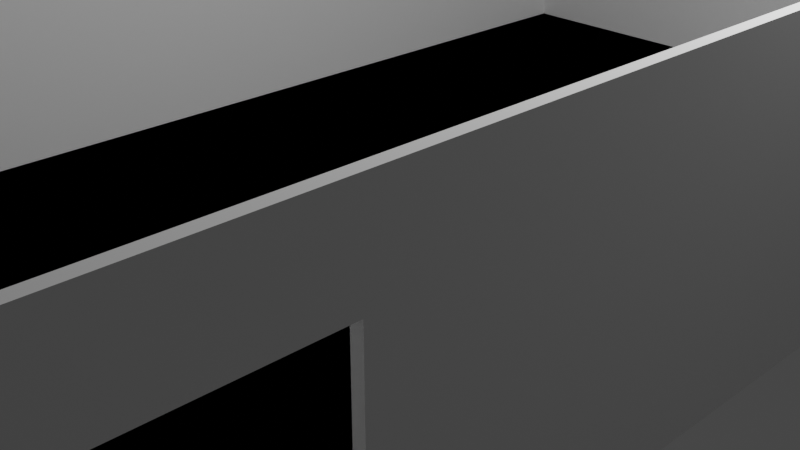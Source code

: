 # Source: New_Model.blend  (saved by Blender 2.90.8; exported with 4.5.12 LTS)
import bpy
from mathutils import Matrix  # noqa: F401  (used for matrix-valued properties, if any)

bpy.ops.wm.read_factory_settings(use_empty=True)
scene = bpy.context.scene
scene.name = 'Scene'

# ---- collections
col_collection = bpy.data.collections.new('Collection'); scene.collection.children.link(col_collection)

# ---- materials (node trees are filled in below, after node groups)
mat_material = bpy.data.materials.new('Material')
mat_material.alpha_threshold = 0.0
mat_material.use_transparent_shadow = False
mat_material.line_color = (0.0, 0.0, 0.0, 1.0)

# ---- material node trees
mat_material.use_nodes = True; mat_material.node_tree.nodes.clear()
_N = mat_material.node_tree.nodes; _L = mat_material.node_tree.links
n0 = _N.new('ShaderNodeOutputMaterial'); n0.name = 'Material Output'; n0.location = (300, 300)
n1 = _N.new('ShaderNodeBsdfPrincipled'); n1.name = 'Principled BSDF'; n1.location = (10, 300)
n1.distribution = 'GGX'
n1.subsurface_method = 'BURLEY'
n1.inputs[2].default_value = 0.4
n1.inputs[3].default_value = 1.45
n1.inputs[27].default_value = (0.0, 0.0, 0.0, 1.0)
n1.inputs[28].default_value = 1.0
_L.new(n1.outputs[0], n0.inputs[0])
n0.is_active_output = True

# ---- world
world_world = bpy.data.worlds.new('World'); scene.world = world_world
world_world.use_nodes = True; world_world.node_tree.nodes.clear()
_N = world_world.node_tree.nodes; _L = world_world.node_tree.links
n0 = _N.new('ShaderNodeOutputWorld'); n0.name = 'World Output'; n0.location = (300, 300)
n1 = _N.new('ShaderNodeBackground'); n1.name = 'Background'; n1.location = (10, 300)
n1.inputs[0].default_value = (0.05088, 0.05088, 0.05088, 1.0)
_L.new(n1.outputs[0], n0.inputs[0])
n0.is_active_output = True
world_world.color = (0.05088, 0.05088, 0.05088)
world_world.use_sun_shadow = False
world_world.sun_shadow_jitter_overblur = 0.0

# ---- cameras
cam_camera = bpy.data.cameras.new('Camera')
cam_camera.clip_end = 100.0
cam_camera.ortho_scale = 7.314

# ---- lights
light_light = bpy.data.lights.new('Light', 'POINT')
light_light.transmission_factor = 0.0
light_light.energy = 1000.0
light_light.shadow_soft_size = 0.1
light_light.shadow_maximum_resolution = 0.006
light_light.use_absolute_resolution = True

# ---- meshes
me_cube = bpy.data.meshes.new('Cube')
me_cube.from_pydata([(1.0, 1.0, 1.0), (1.0, 1.0, -1.0), (1.0, -1.0, 1.0), (1.0, -1.0, -1.0), (-1.0, 1.0, 1.0), (-1.0, 1.0, -1.0), (-1.0, -1.0, 1.0), (-1.0, -1.0, -1.0), (0.0, 1.0, -1.0), (0.0, -1.0, 1.0), (0.0, -1.0, -1.0), (0.0, 1.0, 1.0), (-1.0, 0.0, -1.0), (1.0, 0.0, 1.0), (-1.0, 0.0, 1.0), (1.0, 0.0, -1.0), (0.0, 0.0, -1.0), (-0.975, 1.0, -1.0), (-0.975, -1.0, 1.0), (-0.975, -1.0, -1.0), (-0.975, 1.0, 1.0), (-0.975, 0.0, -1.0), (-0.975, 0.0, 1.0), (0.975, -1.0, -1.0), (0.975, 1.0, 1.0), (0.975, 1.0, -1.0), (0.975, -1.0, 1.0), (0.975, 0.0, 1.0), (0.975, 0.0, -1.0), (-1.0, 0.985, 1.0), (1.0, 0.985, -1.0), (-1.0, 0.985, -1.0), (1.0, 0.985, 1.0), (0.0, 0.985, -1.0), (0.0, 0.985, 1.0), (-0.975, 0.985, 1.0), (-0.975, 0.985, -1.0), (0.975, 0.985, -1.0), (0.975, 0.985, 1.0), (-1.0, -0.985, -1.0), (1.0, -0.985, 1.0), (0.0, -0.985, -1.0), (0.0, -0.985, 1.0), (-1.0, -0.985, 1.0), (1.0, -0.985, -1.0), (-0.975, -0.985, -1.0), (-0.975, -0.985, 1.0), (0.975, -0.985, 1.0), (0.975, -0.985, -1.0), (-1.0, -0.4295, 1.0), (1.0, -0.4295, -1.0), (-1.0, -0.4295, -1.0), (1.0, -0.4295, 1.0), (0.0, -0.4295, -1.0), (-0.975, -0.4295, -1.0), (-0.975, -0.4295, 1.0), (0.975, -0.4295, 1.0), (0.975, -0.4295, -1.0), (-1.0, -0.8577, -1.0), (1.0, -0.8577, 1.0), (0.0, -0.8577, -1.0), (-0.975, -0.8577, -1.0), (-0.975, -0.8577, 1.0), (0.975, -0.8577, 1.0), (0.975, -0.8577, -1.0), (-1.0, -0.8577, 1.0), (1.0, -0.8577, -1.0), (-1.0, -0.5706, 1.0), (1.0, -0.5706, -1.0), (-1.0, -0.5706, -1.0), (1.0, -0.5706, 1.0), (0.0, -0.5706, -1.0), (-0.975, -0.5706, -1.0), (-0.975, -0.5706, 1.0), (0.975, -0.5706, 1.0), (0.975, -0.5706, -1.0), (0.0, 0.0, -1.0), (-0.975, 0.0, -1.0), (0.975, 0.0, -1.0), (0.0, 0.985, -1.0), (-0.975, 0.985, -1.0), (0.975, 0.985, -1.0), (0.0, -0.985, -1.0), (-0.975, -0.985, -1.0), (0.975, -0.985, -1.0), (0.0, -0.4295, -1.0), (-0.975, -0.4295, -1.0), (0.975, -0.4295, -1.0), (1.0, -0.8577, -1.0), (0.0, -0.8577, -1.0), (-0.975, -0.8577, -1.0), (0.975, -0.8577, -1.0), (1.0, -0.5706, -1.0), (0.0, -0.5706, -1.0), (-0.975, -0.5706, -1.0), (0.975, -0.5706, -1.0), (1.0, -0.8577, 1.0), (0.975, -0.8577, 1.0), (1.0, -0.5706, 1.0), (0.975, -0.5706, 1.0), (1.0, -0.8577, 0.5), (0.975, -0.8577, 0.5), (1.0, -0.5706, 0.5), (0.975, -0.5706, 0.5)], [], [(46, 43, 6, 18), (19, 18, 6, 7), (31, 29, 4, 5), (48, 44, 3, 23), (44, 40, 2, 3), (25, 24, 0, 1), (17, 20, 11, 8), (45, 41, 10, 19), (23, 26, 9, 10), (47, 42, 9, 26), (42, 47, 84, 82), (36, 33, 16, 21), (30, 32, 13, 15), (37, 30, 15, 28), (51, 49, 14, 12), (35, 29, 14, 22), (62, 46, 83, 90), (31, 36, 21, 12), (39, 45, 19, 7), (5, 4, 20, 17), (10, 9, 18, 19), (42, 46, 18, 9), (33, 37, 28, 16), (32, 38, 27, 13), (40, 47, 26, 2), (3, 2, 26, 23), (8, 11, 24, 25), (41, 48, 23, 10), (0, 24, 38, 32), (8, 25, 37, 33), (5, 17, 36, 31), (11, 20, 35, 34), (20, 4, 29, 35), (25, 1, 30, 37), (1, 0, 32, 30), (17, 8, 33, 36), (24, 11, 34, 38), (12, 14, 29, 31), (60, 64, 48, 41), (59, 63, 47, 40), (35, 22, 77, 80), (58, 61, 45, 39), (7, 6, 43, 39), (63, 59, 88, 91), (61, 60, 41, 45), (66, 59, 40, 44), (64, 66, 44, 48), (62, 65, 43, 46), (22, 14, 49, 55), (28, 15, 50, 57), (15, 13, 52, 50), (21, 16, 53, 54), (56, 27, 78, 87), (12, 21, 54, 51), (38, 34, 79, 81), (13, 27, 56, 52), (16, 28, 57, 53), (69, 67, 49, 51), (39, 43, 65, 58), (73, 67, 65, 62), (75, 68, 66, 64), (70, 59, 96, 98), (72, 71, 60, 61), (22, 55, 86, 77), (69, 72, 61, 58), (46, 42, 82, 83), (27, 38, 81, 78), (71, 75, 64, 60), (53, 57, 75, 71), (52, 56, 74, 70), (70, 74, 95, 92), (51, 54, 72, 69), (98, 96, 100, 102), (54, 53, 71, 72), (50, 52, 70, 68), (57, 50, 68, 75), (55, 49, 67, 73), (58, 65, 67, 69), (81, 79, 76, 78), (79, 80, 77, 76), (89, 90, 83, 82), (91, 89, 82, 84), (78, 76, 85, 87), (76, 77, 86, 85), (95, 93, 89, 91), (93, 94, 90, 89), (92, 95, 91, 88), (85, 86, 94, 93), (87, 85, 93, 95), (55, 73, 94, 86), (34, 35, 80, 79), (47, 63, 91, 84), (73, 62, 90, 94), (74, 56, 87, 95), (74, 70, 98, 99), (59, 63, 97, 96), (63, 74, 99, 97), (102, 100, 101, 103), (96, 97, 101, 100), (99, 98, 102, 103), (97, 99, 103, 101), (97, 96, 98, 99)])
_uv = me_cube.uv_layers.new(name='UVMap')
_uv.uv.foreach_set('vector', [0.8719, 0.7481, 0.875, 0.7481, 0.875, 0.75, 0.8719, 0.75, 0.375, 0.9969, 0.625, 0.9969, 0.625, 1.0, 0.375, 1.0, 0.375, 0.2481, 0.625, 0.2481, 0.625, 0.25, 0.375, 0.25, 0.3719, 0.7481, 0.375, 0.7481, 0.375, 0.75, 0.3719, 0.75, 0.375, 0.7481, 0.625, 0.7481, 0.625, 0.75, 0.375, 0.75, 0.375, 0.4969, 0.625, 0.4969, 0.625, 0.5, 0.375, 0.5, 0.375, 0.2531, 0.625, 0.2531, 0.625, 0.375, 0.375, 0.375, 0.1281, 0.7481, 0.25, 0.7481, 0.25, 0.75, 0.1281, 0.75, 0.375, 0.7531, 0.625, 0.7531, 0.625, 0.875, 0.375, 0.875, 0.6281, 0.7481, 0.75, 0.7481, 0.75, 0.75, 0.6281, 0.75, 0.75, 0.7481, 0.6281, 0.7481, 0.6281, 0.7481, 0.75, 0.7481, 0.1281, 0.5019, 0.25, 0.5019, 0.25, 0.625, 0.1281, 0.625, 0.375, 0.5019, 0.625, 0.5019, 0.625, 0.625, 0.375, 0.625, 0.3719, 0.5019, 0.375, 0.5019, 0.375, 0.625, 0.3719, 0.625, 0.375, 0.07132, 0.625, 0.07132, 0.625, 0.125, 0.375, 0.125, 0.8719, 0.5019, 0.875, 0.5019, 0.875, 0.625, 0.8719, 0.625, 0.8719, 0.7322, 0.8719, 0.7481, 0.8719, 0.7481, 0.8719, 0.7322, 0.125, 0.5019, 0.1281, 0.5019, 0.1281, 0.625, 0.125, 0.625, 0.125, 0.7481, 0.1281, 0.7481, 0.1281, 0.75, 0.125, 0.75, 0.375, 0.25, 0.625, 0.25, 0.625, 0.2531, 0.375, 0.2531, 0.375, 0.875, 0.625, 0.875, 0.625, 0.9969, 0.375, 0.9969, 0.75, 0.7481, 0.8719, 0.7481, 0.8719, 0.75, 0.75, 0.75, 0.25, 0.5019, 0.3719, 0.5019, 0.3719, 0.625, 0.25, 0.625, 0.625, 0.5019, 0.6281, 0.5019, 0.6281, 0.625, 0.625, 0.625, 0.625, 0.7481, 0.6281, 0.7481, 0.6281, 0.75, 0.625, 0.75, 0.375, 0.75, 0.625, 0.75, 0.625, 0.7531, 0.375, 0.7531, 0.375, 0.375, 0.625, 0.375, 0.625, 0.4969, 0.375, 0.4969, 0.25, 0.7481, 0.3719, 0.7481, 0.3719, 0.75, 0.25, 0.75, 0.625, 0.5, 0.6281, 0.5, 0.6281, 0.5019, 0.625, 0.5019, 0.25, 0.5, 0.3719, 0.5, 0.3719, 0.5019, 0.25, 0.5019, 0.125, 0.5, 0.1281, 0.5, 0.1281, 0.5019, 0.125, 0.5019, 0.75, 0.5, 0.8719, 0.5, 0.8719, 0.5019, 0.75, 0.5019, 0.8719, 0.5, 0.875, 0.5, 0.875, 0.5019, 0.8719, 0.5019, 0.3719, 0.5, 0.375, 0.5, 0.375, 0.5019, 0.3719, 0.5019, 0.375, 0.5, 0.625, 0.5, 0.625, 0.5019, 0.375, 0.5019, 0.1281, 0.5, 0.25, 0.5, 0.25, 0.5019, 0.1281, 0.5019, 0.6281, 0.5, 0.75, 0.5, 0.75, 0.5019, 0.6281, 0.5019, 0.375, 0.125, 0.625, 0.125, 0.625, 0.2481, 0.375, 0.2481, 0.25, 0.7322, 0.3719, 0.7322, 0.3719, 0.7481, 0.25, 0.7481, 0.625, 0.7322, 0.6281, 0.7322, 0.6281, 0.7481, 0.625, 0.7481, 0.8719, 0.5019, 0.8719, 0.625, 0.8719, 0.625, 0.8719, 0.5019, 0.125, 0.7322, 0.1281, 0.7322, 0.1281, 0.7481, 0.125, 0.7481, 0.375, 0.0, 0.625, 0.0, 0.625, 0.001875, 0.375, 0.001875, 0.6281, 0.7322, 0.625, 0.7322, 0.625, 0.7322, 0.6281, 0.7322, 0.1281, 0.7322, 0.25, 0.7322, 0.25, 0.7481, 0.1281, 0.7481, 0.375, 0.7322, 0.625, 0.7322, 0.625, 0.7481, 0.375, 0.7481, 0.3719, 0.7322, 0.375, 0.7322, 0.375, 0.7481, 0.3719, 0.7481, 0.8719, 0.7322, 0.875, 0.7322, 0.875, 0.7481, 0.8719, 0.7481, 0.8719, 0.625, 0.875, 0.625, 0.875, 0.6787, 0.8719, 0.6787, 0.3719, 0.625, 0.375, 0.625, 0.375, 0.6787, 0.3719, 0.6787, 0.375, 0.625, 0.625, 0.625, 0.625, 0.6787, 0.375, 0.6787, 0.1281, 0.625, 0.25, 0.625, 0.25, 0.6787, 0.1281, 0.6787, 0.6281, 0.6787, 0.6281, 0.625, 0.6281, 0.625, 0.6281, 0.6787, 0.125, 0.625, 0.1281, 0.625, 0.1281, 0.6787, 0.125, 0.6787, 0.6281, 0.5019, 0.75, 0.5019, 0.75, 0.5019, 0.6281, 0.5019, 0.625, 0.625, 0.6281, 0.625, 0.6281, 0.6787, 0.625, 0.6787, 0.25, 0.625, 0.3719, 0.625, 0.3719, 0.6787, 0.25, 0.6787, 0.375, 0.05367, 0.625, 0.05367, 0.625, 0.07132, 0.375, 0.07132, 0.375, 0.001875, 0.625, 0.001875, 0.625, 0.01779, 0.375, 0.01779, 0.8719, 0.6963, 0.875, 0.6963, 0.875, 0.7322, 0.8719, 0.7322, 0.3719, 0.6963, 0.375, 0.6963, 0.375, 0.7322, 0.3719, 0.7322, 0.0, 0.0, 0.0, 0.0, 0.0, 0.0, 0.0, 0.0, 0.1281, 0.6963, 0.25, 0.6963, 0.25, 0.7322, 0.1281, 0.7322, 0.8719, 0.625, 0.8719, 0.6787, 0.8719, 0.6787, 0.8719, 0.625, 0.125, 0.6963, 0.1281, 0.6963, 0.1281, 0.7322, 0.125, 0.7322, 0.8719, 0.7481, 0.75, 0.7481, 0.75, 0.7481, 0.8719, 0.7481, 0.6281, 0.625, 0.6281, 0.5019, 0.6281, 0.5019, 0.6281, 0.625, 0.25, 0.6963, 0.3719, 0.6963, 0.3719, 0.7322, 0.25, 0.7322, 0.25, 0.6787, 0.3719, 0.6787, 0.3719, 0.6963, 0.25, 0.6963, 0.625, 0.6787, 0.6281, 0.6787, 0.6281, 0.6963, 0.625, 0.6963, 0.625, 0.6963, 0.6281, 0.6963, 0.6281, 0.6963, 0.625, 0.6963, 0.125, 0.6787, 0.1281, 0.6787, 0.1281, 0.6963, 0.125, 0.6963, 0.0, 0.0, 0.0, 0.0, 0.0, 0.0, 0.0, 0.0, 0.1281, 0.6787, 0.25, 0.6787, 0.25, 0.6963, 0.1281, 0.6963, 0.375, 0.6787, 0.625, 0.6787, 0.625, 0.6963, 0.375, 0.6963, 0.3719, 0.6787, 0.375, 0.6787, 0.375, 0.6963, 0.3719, 0.6963, 0.8719, 0.6787, 0.875, 0.6787, 0.875, 0.6963, 0.8719, 0.6963, 0.375, 0.01779, 0.625, 0.01779, 0.625, 0.05367, 0.375, 0.05367, 0.6281, 0.5019, 0.75, 0.5019, 0.75, 0.625, 0.6281, 0.625, 0.75, 0.5019, 0.8719, 0.5019, 0.8719, 0.625, 0.75, 0.625, 0.75, 0.7322, 0.8719, 0.7322, 0.8719, 0.7481, 0.75, 0.7481, 0.6281, 0.7322, 0.75, 0.7322, 0.75, 0.7481, 0.6281, 0.7481, 0.6281, 0.625, 0.75, 0.625, 0.75, 0.6787, 0.6281, 0.6787, 0.75, 0.625, 0.8719, 0.625, 0.8719, 0.6787, 0.75, 0.6787, 0.6281, 0.6963, 0.75, 0.6963, 0.75, 0.7322, 0.6281, 0.7322, 0.75, 0.6963, 0.8719, 0.6963, 0.8719, 0.7322, 0.75, 0.7322, 0.625, 0.6963, 0.6281, 0.6963, 0.6281, 0.7322, 0.625, 0.7322, 0.75, 0.6787, 0.8719, 0.6787, 0.8719, 0.6963, 0.75, 0.6963, 0.6281, 0.6787, 0.75, 0.6787, 0.75, 0.6963, 0.6281, 0.6963, 0.8719, 0.6787, 0.8719, 0.6963, 0.8719, 0.6963, 0.8719, 0.6787, 0.75, 0.5019, 0.8719, 0.5019, 0.8719, 0.5019, 0.75, 0.5019, 0.6281, 0.7481, 0.6281, 0.7322, 0.6281, 0.7322, 0.6281, 0.7481, 0.8719, 0.6963, 0.8719, 0.7322, 0.8719, 0.7322, 0.8719, 0.6963, 0.6281, 0.6963, 0.6281, 0.6787, 0.6281, 0.6787, 0.6281, 0.6963, 0.6281, 0.6963, 0.625, 0.6963, 0.625, 0.6963, 0.6281, 0.6963, 0.625, 0.7322, 0.6281, 0.7322, 0.6281, 0.7322, 0.625, 0.7322, 0.0, 0.0, 0.0, 0.0, 0.0, 0.0, 0.0, 0.0, 0.625, 0.6963, 0.625, 0.7322, 0.6281, 0.7322, 0.6281, 0.6963, 0.625, 0.7322, 0.6281, 0.7322, 0.6281, 0.7322, 0.625, 0.7322, 0.6281, 0.6963, 0.625, 0.6963, 0.625, 0.6963, 0.6281, 0.6963, 0.0, 0.0, 0.0, 0.0, 0.0, 0.0, 0.0, 0.0, 0.0, 0.0, 0.0, 0.0, 0.0, 0.0, 0.0, 0.0])
me_cube.materials.append(mat_material)
me_cube.use_remesh_preserve_volume = False
me_cube.use_remesh_preserve_attributes = False
me_cube.use_mirror_vertex_groups = False
me_cube.update()

# ---- objects
ob_cube = bpy.data.objects.new('Cube', me_cube)
ob_light = bpy.data.objects.new('Light', light_light)
ob_camera = bpy.data.objects.new('Camera', cam_camera)

# ---- transforms, parenting, visibility, modifiers, constraints
ob_cube.location = (0.0, 0.0, 1.5)
ob_cube.scale = (4.0, 7.0, 1.5)
ob_cube.lock_rotations_4d = False
ob_cube.empty_display_type = 'ARROWS'
ob_cube.lineart.crease_threshold = 0.0
ob_light.location = (4.076, 1.005, 5.904)
ob_light.rotation_euler = (0.6503, 0.05522, 1.866)
ob_light.lock_rotations_4d = False
ob_light.empty_display_type = 'ARROWS'
ob_light.color = (0.0, 0.0, 0.0, 0.0)
ob_light.lineart.crease_threshold = 0.0
ob_camera.location = (7.359, -6.926, 4.958)
ob_camera.rotation_euler = (1.109, 0.0, 0.8149)
ob_camera.lock_rotations_4d = False
ob_camera.empty_display_type = 'ARROWS'
ob_camera.color = (0.0, 0.0, 0.0, 0.0)
ob_camera.display_type = 'WIRE'
ob_camera.lineart.crease_threshold = 0.0

# ---- collection membership
col_collection.objects.link(ob_cube)
col_collection.objects.link(ob_light)
col_collection.objects.link(ob_camera)

# ---- scene / render settings (as saved in the file)
scene.camera = ob_camera
scene.frame_start = 1; scene.frame_end = 250; scene.frame_set(1)
scene.render.engine = 'BLENDER_EEVEE_NEXT'
scene.cycles.use_denoising = False
scene.cycles.samples = 128
scene.cycles.sampling_pattern = 'TABULATED_SOBOL'
scene.cycles.use_adaptive_sampling = False
scene.cycles.use_light_tree = False
scene.view_settings.view_transform = 'Filmic'
bpy.context.view_layer.update()
